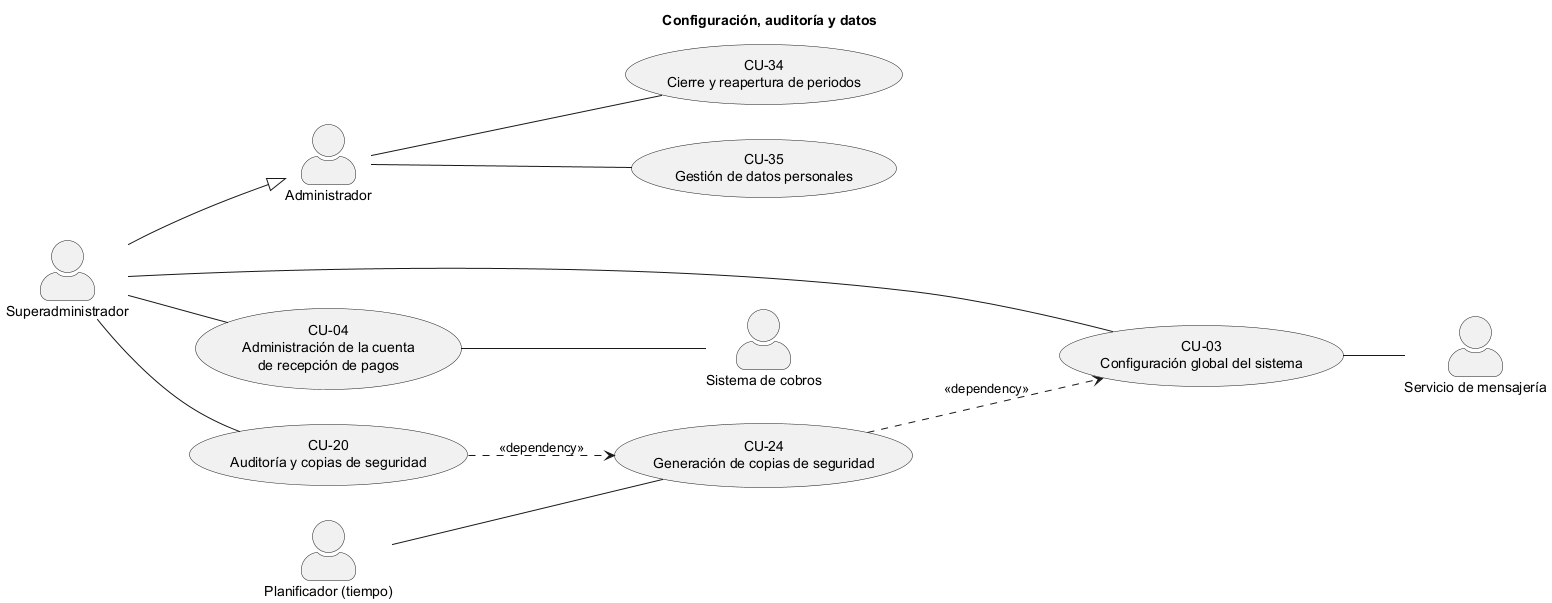

The diagram above was rendered by PlantUML. Its source (embedded in the PNG):
@startuml
skinparam actorstyle awesome
left to right direction
title Configuración, auditoría y datos

actor :Administrador: as admin
actor :Superadministrador: as superadmin
actor :Planificador (tiempo): as planificador
actor :Sistema de cobros: as cobros
actor :Servicio de mensajería: as mensajeria

superadmin --|> admin
usecase "CU-03\nConfiguración global del sistema" as cu03
usecase "CU-04\nAdministración de la cuenta\nde recepción de pagos" as cu04
usecase "CU-20\nAuditoría y copias de seguridad" as cu20
usecase "CU-24\nGeneración de copias de seguridad" as cu24
usecase "CU-34\nCierre y reapertura de periodos" as cu34
usecase "CU-35\nGestión de datos personales" as cu35

admin -- cu34
admin -- cu35

superadmin -- cu03
superadmin -- cu04
superadmin -- cu20

planificador -- cu24

cu03 -- mensajeria
cu04 -- cobros

cu20 ..> cu24 : <<dependency>>
cu24 ..> cu03 : <<dependency>>
@enduml